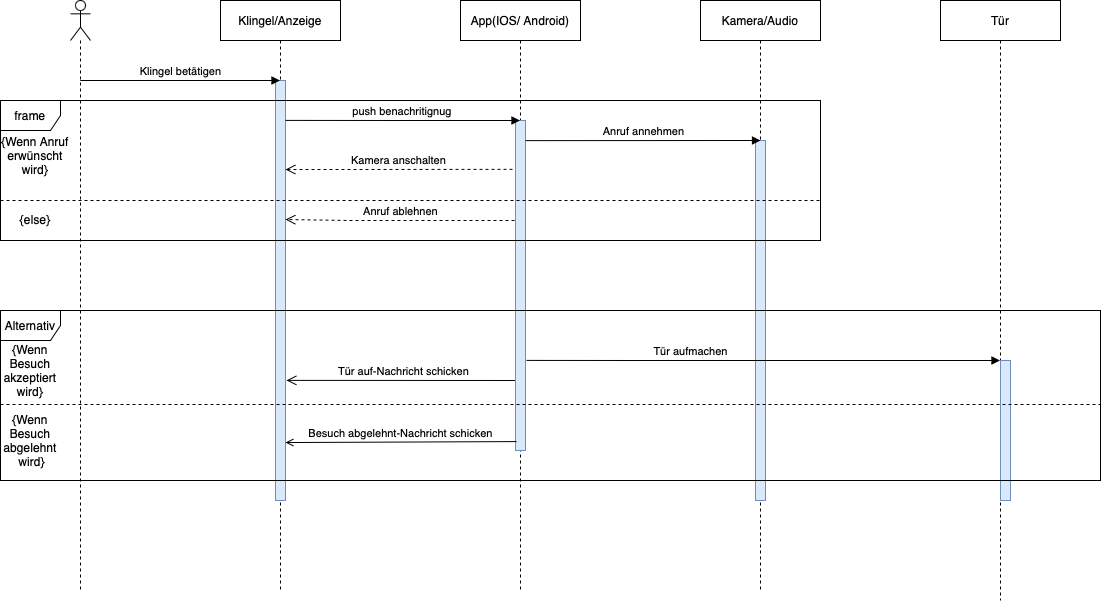

The diagram above was exported from draw.io. Its source (the exported page's mxGraphModel, read from the mxfile embedded in the PNG):
<mxGraphModel dx="838" dy="1342" grid="0" gridSize="10" guides="1" tooltips="1" connect="1" arrows="1" fold="1" page="0" pageScale="1.5" pageWidth="826" pageHeight="1169" background="none" math="0" shadow="0">
  <root>
    <mxCell id="0" />
    <mxCell id="1" parent="0" />
    <mxCell id="TK9g91j72fYZAsuF8-Qv-100" value="" style="shape=umlLifeline;participant=umlActor;perimeter=lifelinePerimeter;whiteSpace=wrap;html=1;container=1;collapsible=0;recursiveResize=0;verticalAlign=top;spacingTop=36;outlineConnect=0;" parent="1" vertex="1">
      <mxGeometry x="450" y="-600" width="20" height="590" as="geometry" />
    </mxCell>
    <mxCell id="TK9g91j72fYZAsuF8-Qv-101" value="Klingel/Anzeige" style="shape=umlLifeline;perimeter=lifelinePerimeter;whiteSpace=wrap;html=1;container=1;collapsible=0;recursiveResize=0;outlineConnect=0;" parent="1" vertex="1">
      <mxGeometry x="600" y="-600" width="120" height="590" as="geometry" />
    </mxCell>
    <mxCell id="TK9g91j72fYZAsuF8-Qv-123" value="Tür auf-Nachricht schicken" style="html=1;verticalAlign=bottom;endArrow=open;endSize=8;rounded=0;entryX=1.1;entryY=0.714;entryDx=0;entryDy=0;entryPerimeter=0;" parent="TK9g91j72fYZAsuF8-Qv-101" target="TK9g91j72fYZAsuF8-Qv-130" edge="1">
      <mxGeometry relative="1" as="geometry">
        <mxPoint x="300" y="380" as="sourcePoint" />
        <mxPoint x="60" y="380" as="targetPoint" />
      </mxGeometry>
    </mxCell>
    <mxCell id="TK9g91j72fYZAsuF8-Qv-130" value="" style="html=1;points=[];perimeter=orthogonalPerimeter;fillColor=#dae8fc;strokeColor=#6c8ebf;" parent="TK9g91j72fYZAsuF8-Qv-101" vertex="1">
      <mxGeometry x="55" y="80" width="10" height="420" as="geometry" />
    </mxCell>
    <mxCell id="TK9g91j72fYZAsuF8-Qv-102" value="App(IOS/ Android)" style="shape=umlLifeline;perimeter=lifelinePerimeter;whiteSpace=wrap;html=1;container=1;collapsible=0;recursiveResize=0;outlineConnect=0;" parent="1" vertex="1">
      <mxGeometry x="840" y="-600" width="120" height="590" as="geometry" />
    </mxCell>
    <mxCell id="TK9g91j72fYZAsuF8-Qv-131" value="" style="html=1;points=[];perimeter=orthogonalPerimeter;fillColor=#dae8fc;strokeColor=#6c8ebf;" parent="TK9g91j72fYZAsuF8-Qv-102" vertex="1">
      <mxGeometry x="55" y="120" width="10" height="330" as="geometry" />
    </mxCell>
    <mxCell id="TK9g91j72fYZAsuF8-Qv-103" value="Kamera/Audio" style="shape=umlLifeline;perimeter=lifelinePerimeter;whiteSpace=wrap;html=1;container=1;collapsible=0;recursiveResize=0;outlineConnect=0;" parent="1" vertex="1">
      <mxGeometry x="1080" y="-600" width="120" height="590" as="geometry" />
    </mxCell>
    <mxCell id="TK9g91j72fYZAsuF8-Qv-132" value="" style="html=1;points=[];perimeter=orthogonalPerimeter;fillColor=#dae8fc;strokeColor=#6c8ebf;" parent="TK9g91j72fYZAsuF8-Qv-103" vertex="1">
      <mxGeometry x="55" y="140" width="10" height="360" as="geometry" />
    </mxCell>
    <mxCell id="TK9g91j72fYZAsuF8-Qv-104" value="Tür" style="shape=umlLifeline;perimeter=lifelinePerimeter;whiteSpace=wrap;html=1;container=1;collapsible=0;recursiveResize=0;outlineConnect=0;" parent="1" vertex="1">
      <mxGeometry x="1320" y="-600" width="120" height="600" as="geometry" />
    </mxCell>
    <mxCell id="TK9g91j72fYZAsuF8-Qv-133" value="" style="html=1;points=[];perimeter=orthogonalPerimeter;fillColor=#dae8fc;strokeColor=#6c8ebf;" parent="TK9g91j72fYZAsuF8-Qv-104" vertex="1">
      <mxGeometry x="60" y="360" width="10" height="140" as="geometry" />
    </mxCell>
    <mxCell id="TK9g91j72fYZAsuF8-Qv-105" value="Klingel betätigen" style="html=1;verticalAlign=bottom;endArrow=block;rounded=0;startArrow=none;" parent="1" target="TK9g91j72fYZAsuF8-Qv-101" edge="1">
      <mxGeometry x="0.0025" width="80" relative="1" as="geometry">
        <mxPoint x="460" y="-520" as="sourcePoint" />
        <mxPoint x="540" y="-520" as="targetPoint" />
        <Array as="points" />
        <mxPoint as="offset" />
      </mxGeometry>
    </mxCell>
    <mxCell id="TK9g91j72fYZAsuF8-Qv-106" value="push benachritignug&amp;nbsp;" style="html=1;verticalAlign=bottom;endArrow=block;rounded=0;exitX=1;exitY=0.095;exitDx=0;exitDy=0;exitPerimeter=0;" parent="1" source="TK9g91j72fYZAsuF8-Qv-130" target="TK9g91j72fYZAsuF8-Qv-102" edge="1">
      <mxGeometry x="0.0042" width="80" relative="1" as="geometry">
        <mxPoint x="660" y="-480" as="sourcePoint" />
        <mxPoint x="859.5" y="-500" as="targetPoint" />
        <Array as="points">
          <mxPoint x="780" y="-480" />
        </Array>
        <mxPoint as="offset" />
      </mxGeometry>
    </mxCell>
    <mxCell id="TK9g91j72fYZAsuF8-Qv-113" value="Anruf annehmen" style="html=1;verticalAlign=bottom;endArrow=block;rounded=0;exitX=1;exitY=0.061;exitDx=0;exitDy=0;exitPerimeter=0;" parent="1" source="TK9g91j72fYZAsuF8-Qv-131" edge="1">
      <mxGeometry x="0.0025" width="80" relative="1" as="geometry">
        <mxPoint x="910" y="-460" as="sourcePoint" />
        <mxPoint x="1140" y="-460" as="targetPoint" />
        <Array as="points" />
        <mxPoint as="offset" />
      </mxGeometry>
    </mxCell>
    <mxCell id="TK9g91j72fYZAsuF8-Qv-115" value="" style="line;strokeWidth=1;fillColor=none;align=left;verticalAlign=middle;spacingTop=-1;spacingLeft=3;spacingRight=3;rotatable=0;labelPosition=right;points=[];portConstraint=eastwest;strokeColor=inherit;dashed=1;" parent="1" vertex="1">
      <mxGeometry x="380" y="-404" width="820" height="8" as="geometry" />
    </mxCell>
    <mxCell id="TK9g91j72fYZAsuF8-Qv-116" value="{Wenn Anruf erwünscht wird}" style="text;html=1;strokeColor=none;fillColor=none;align=center;verticalAlign=middle;whiteSpace=wrap;rounded=0;dashed=1;" parent="1" vertex="1">
      <mxGeometry x="380" y="-460" width="70" height="30" as="geometry" />
    </mxCell>
    <mxCell id="TK9g91j72fYZAsuF8-Qv-118" value="{else}" style="text;html=1;strokeColor=none;fillColor=none;align=center;verticalAlign=middle;whiteSpace=wrap;rounded=0;dashed=1;" parent="1" vertex="1">
      <mxGeometry x="380" y="-396" width="70" height="30" as="geometry" />
    </mxCell>
    <mxCell id="TK9g91j72fYZAsuF8-Qv-119" value="Kamera anschalten" style="html=1;verticalAlign=bottom;endArrow=open;dashed=1;endSize=8;rounded=0;entryX=1;entryY=0.212;entryDx=0;entryDy=0;entryPerimeter=0;exitX=-0.3;exitY=0.148;exitDx=0;exitDy=0;exitPerimeter=0;" parent="1" source="TK9g91j72fYZAsuF8-Qv-131" target="TK9g91j72fYZAsuF8-Qv-130" edge="1">
      <mxGeometry relative="1" as="geometry">
        <mxPoint x="890" y="-431" as="sourcePoint" />
        <mxPoint x="670" y="-430" as="targetPoint" />
      </mxGeometry>
    </mxCell>
    <mxCell id="TK9g91j72fYZAsuF8-Qv-120" value="Tür aufmachen" style="html=1;verticalAlign=bottom;endArrow=block;rounded=0;exitX=1.1;exitY=0.727;exitDx=0;exitDy=0;exitPerimeter=0;" parent="1" source="TK9g91j72fYZAsuF8-Qv-131" target="TK9g91j72fYZAsuF8-Qv-104" edge="1">
      <mxGeometry x="-0.308" width="80" relative="1" as="geometry">
        <mxPoint x="910" y="-240" as="sourcePoint" />
        <mxPoint x="1310" y="-220" as="targetPoint" />
        <Array as="points">
          <mxPoint x="1020" y="-240" />
        </Array>
        <mxPoint as="offset" />
      </mxGeometry>
    </mxCell>
    <mxCell id="TK9g91j72fYZAsuF8-Qv-121" value="Besuch abgelehnt-Nachricht schicken" style="html=1;verticalAlign=bottom;endArrow=open;rounded=0;exitX=0.1;exitY=0.973;exitDx=0;exitDy=0;exitPerimeter=0;entryX=1;entryY=0.862;entryDx=0;entryDy=0;entryPerimeter=0;" parent="1" source="TK9g91j72fYZAsuF8-Qv-131" target="TK9g91j72fYZAsuF8-Qv-130" edge="1">
      <mxGeometry relative="1" as="geometry">
        <mxPoint x="900" y="-280" as="sourcePoint" />
        <mxPoint x="670" y="-160" as="targetPoint" />
        <Array as="points" />
      </mxGeometry>
    </mxCell>
    <mxCell id="TK9g91j72fYZAsuF8-Qv-124" value="Alternativ" style="shape=umlFrame;whiteSpace=wrap;html=1;" parent="1" vertex="1">
      <mxGeometry x="380" y="-290" width="1100" height="170" as="geometry" />
    </mxCell>
    <mxCell id="TK9g91j72fYZAsuF8-Qv-125" value="" style="line;strokeWidth=1;fillColor=none;align=left;verticalAlign=middle;spacingTop=-1;spacingLeft=3;spacingRight=3;rotatable=0;labelPosition=right;points=[];portConstraint=eastwest;strokeColor=inherit;dashed=1;" parent="1" vertex="1">
      <mxGeometry x="380" y="-200" width="1100" height="8" as="geometry" />
    </mxCell>
    <mxCell id="TK9g91j72fYZAsuF8-Qv-126" value="{Wenn Besuch akzeptiert wird}" style="text;html=1;strokeColor=none;fillColor=none;align=center;verticalAlign=middle;whiteSpace=wrap;rounded=0;dashed=1;" parent="1" vertex="1">
      <mxGeometry x="380" y="-240" width="60" height="20" as="geometry" />
    </mxCell>
    <mxCell id="TK9g91j72fYZAsuF8-Qv-129" value="{Wenn Besuch abgelehnt &amp;nbsp;wird}" style="text;html=1;strokeColor=none;fillColor=none;align=center;verticalAlign=middle;whiteSpace=wrap;rounded=0;dashed=1;" parent="1" vertex="1">
      <mxGeometry x="380" y="-170" width="60" height="20" as="geometry" />
    </mxCell>
    <mxCell id="TK9g91j72fYZAsuF8-Qv-134" value="" style="html=1;verticalAlign=bottom;endArrow=none;rounded=0;" parent="1" edge="1">
      <mxGeometry x="0.0025" width="80" relative="1" as="geometry">
        <mxPoint x="460" y="-520" as="sourcePoint" />
        <mxPoint x="470" y="-520" as="targetPoint" />
        <Array as="points" />
        <mxPoint as="offset" />
      </mxGeometry>
    </mxCell>
    <mxCell id="TK9g91j72fYZAsuF8-Qv-114" value="Anruf ablehnen" style="html=1;verticalAlign=bottom;endArrow=open;dashed=1;endSize=8;rounded=0;exitX=-0.1;exitY=0.303;exitDx=0;exitDy=0;exitPerimeter=0;entryX=1;entryY=0.331;entryDx=0;entryDy=0;entryPerimeter=0;" parent="1" source="TK9g91j72fYZAsuF8-Qv-131" target="TK9g91j72fYZAsuF8-Qv-130" edge="1">
      <mxGeometry x="-0.0016" relative="1" as="geometry">
        <mxPoint x="890" y="-380" as="sourcePoint" />
        <mxPoint x="670" y="-380" as="targetPoint" />
        <Array as="points">
          <mxPoint x="730" y="-380" />
        </Array>
        <mxPoint as="offset" />
      </mxGeometry>
    </mxCell>
    <mxCell id="TK9g91j72fYZAsuF8-Qv-135" value="frame" style="shape=umlFrame;whiteSpace=wrap;html=1;" parent="1" vertex="1">
      <mxGeometry x="380" y="-500" width="820" height="140" as="geometry" />
    </mxCell>
  </root>
</mxGraphModel>